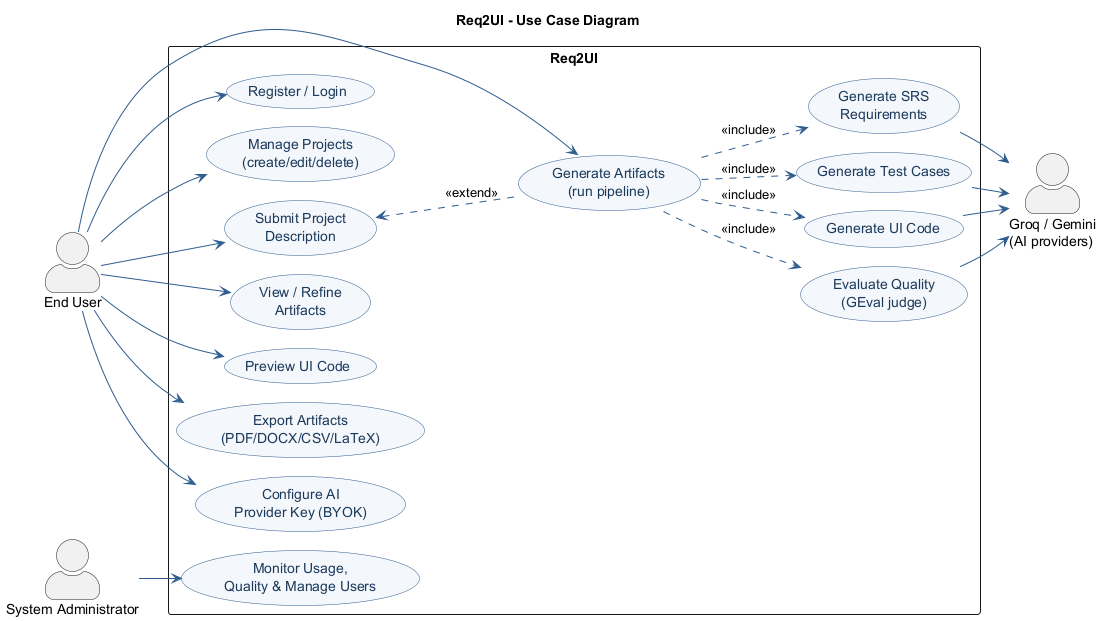

The diagram above was rendered by PlantUML. Its source (embedded in the PNG):
@startuml usecase
skinparamlocked maxmessagesize 200
!pragma layout smetana
' Figure 4 - Use Case Diagram
skinparam backgroundColor White
skinparam defaultFontName Helvetica
skinparam shadowing false
skinparam ArrowColor #2F5C8F
skinparam actorStyle awesome
skinparam usecase {
  BackgroundColor #F4F7FB
  BorderColor #2F5C8F
  FontColor #1B3A5B
}

title Req2UI - Use Case Diagram

left to right direction

actor "End User" as user
actor "System Administrator" as admin
actor "Groq / Gemini\n(AI providers)" as ai

rectangle "Req2UI" {
  usecase "Register / Login" as UC1
  usecase "Manage Projects\n(create/edit/delete)" as UC2
  usecase "Submit Project\nDescription" as UC3
  usecase "Generate Artifacts\n(run pipeline)" as UC4
  usecase "Generate SRS\nRequirements" as UC4a
  usecase "Generate Test Cases" as UC4b
  usecase "Generate UI Code" as UC4c
  usecase "Evaluate Quality\n(GEval judge)" as UC4d
  usecase "View / Refine\nArtifacts" as UC5
  usecase "Preview UI Code" as UC6
  usecase "Export Artifacts\n(PDF/DOCX/CSV/LaTeX)" as UC7
  usecase "Configure AI\nProvider Key (BYOK)" as UC9
  usecase "Monitor Usage,\nQuality & Manage Users" as UC8
}

user --> UC1
user --> UC2
user --> UC3
user --> UC4
user --> UC5
user --> UC6
user --> UC7
user --> UC9
admin --> UC8

UC4 ..> UC4a : <<include>>
UC4 ..> UC4b : <<include>>
UC4 ..> UC4c : <<include>>
UC4 ..> UC4d : <<include>>
UC3 <.. UC4 : <<extend>>

UC4a --> ai
UC4b --> ai
UC4c --> ai
UC4d --> ai
@enduml